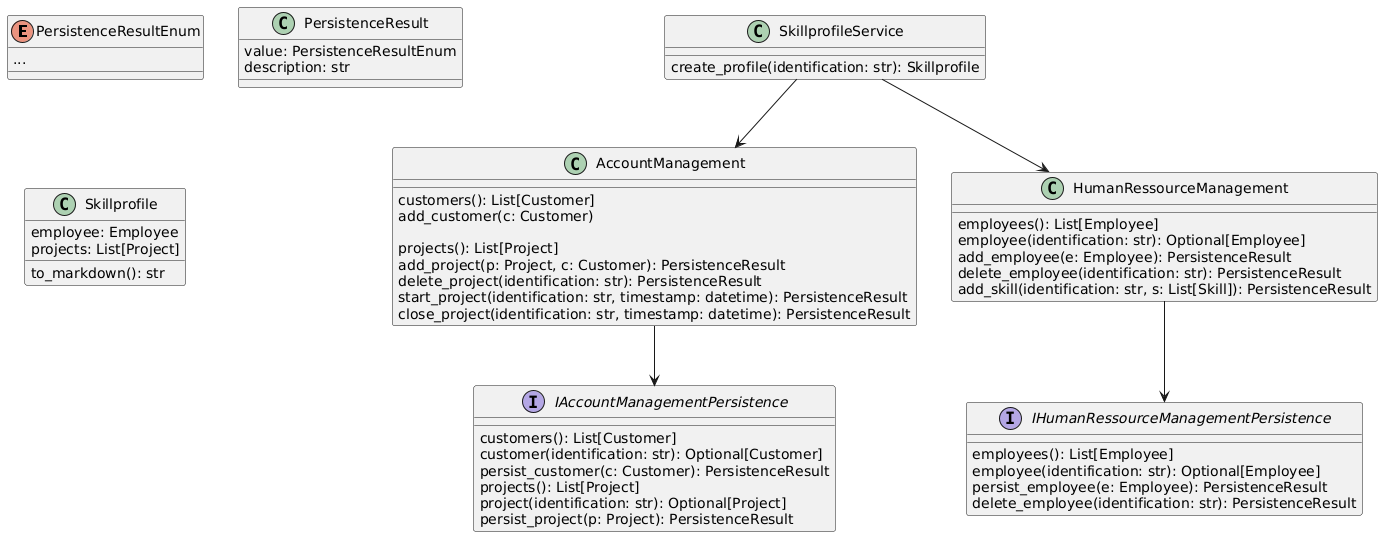

The diagram above was rendered by PlantUML. Its source (embedded in the PNG):
@startuml
enum PersistenceResultEnum {
    ...
}

class PersistenceResult {
    value: PersistenceResultEnum
    description: str
}

interface IAccountManagementPersistence {
    customers(): List[Customer]
    customer(identification: str): Optional[Customer]
    persist_customer(c: Customer): PersistenceResult
    projects(): List[Project]
    project(identification: str): Optional[Project]
    persist_project(p: Project): PersistenceResult
}

interface IHumanRessourceManagementPersistence {
    employees(): List[Employee]
    employee(identification: str): Optional[Employee]
    persist_employee(e: Employee): PersistenceResult
    delete_employee(identification: str): PersistenceResult
}

class AccountManagement {
    customers(): List[Customer]
    add_customer(c: Customer)
    
    projects(): List[Project]
    add_project(p: Project, c: Customer): PersistenceResult
    delete_project(identification: str): PersistenceResult
    start_project(identification: str, timestamp: datetime): PersistenceResult
    close_project(identification: str, timestamp: datetime): PersistenceResult
}

class HumanRessourceManagement {
    employees(): List[Employee]
    employee(identification: str): Optional[Employee]
    add_employee(e: Employee): PersistenceResult
    delete_employee(identification: str): PersistenceResult
    add_skill(identification: str, s: List[Skill]): PersistenceResult
}

class Skillprofile {
    employee: Employee
    projects: List[Project]
    to_markdown(): str
}

class SkillprofileService {
    create_profile(identification: str): Skillprofile
}

AccountManagement --> IAccountManagementPersistence
HumanRessourceManagement --> IHumanRessourceManagementPersistence
SkillprofileService --> AccountManagement
SkillprofileService --> HumanRessourceManagement
@enduml